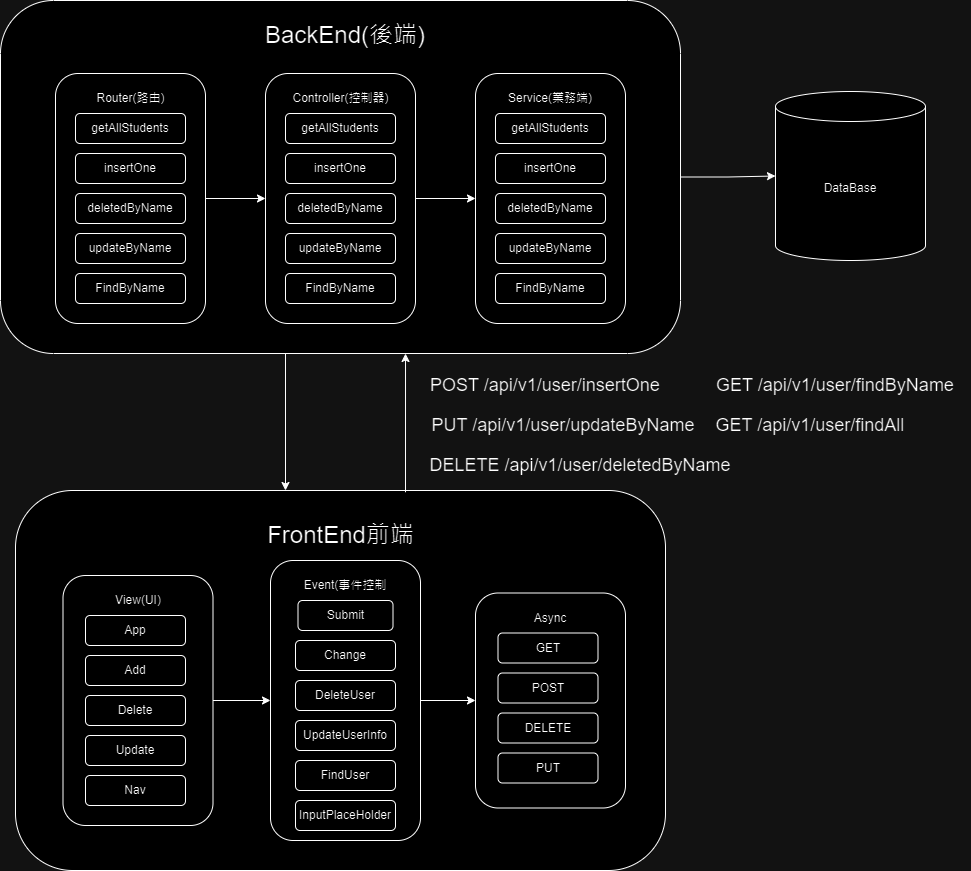

The diagram above was exported from draw.io. Its source (the exported page's mxGraphModel, read from the mxfile embedded in the PNG):
<mxGraphModel dx="2564" dy="968" grid="1" gridSize="10" guides="1" tooltips="1" connect="1" arrows="1" fold="1" page="1" pageScale="1" pageWidth="827" pageHeight="1169" math="0" shadow="0">
  <root>
    <mxCell id="WIyWlLk6GJQsqaUBKTNV-0" />
    <mxCell id="WIyWlLk6GJQsqaUBKTNV-1" parent="WIyWlLk6GJQsqaUBKTNV-0" />
    <mxCell id="Tdk-Mk79KZ2EdBfz0phl-33" style="edgeStyle=orthogonalEdgeStyle;rounded=0;orthogonalLoop=1;jettySize=auto;html=1;exitX=1;exitY=0.5;exitDx=0;exitDy=0;" parent="WIyWlLk6GJQsqaUBKTNV-1" source="Tdk-Mk79KZ2EdBfz0phl-1" target="Tdk-Mk79KZ2EdBfz0phl-0" edge="1">
      <mxGeometry relative="1" as="geometry" />
    </mxCell>
    <mxCell id="Tdk-Mk79KZ2EdBfz0phl-114" style="edgeStyle=orthogonalEdgeStyle;rounded=0;orthogonalLoop=1;jettySize=auto;html=1;exitX=0.5;exitY=1;exitDx=0;exitDy=0;" parent="WIyWlLk6GJQsqaUBKTNV-1" source="Tdk-Mk79KZ2EdBfz0phl-1" target="Tdk-Mk79KZ2EdBfz0phl-34" edge="1">
      <mxGeometry relative="1" as="geometry">
        <Array as="points">
          <mxPoint x="-265" y="503" />
        </Array>
      </mxGeometry>
    </mxCell>
    <mxCell id="Tdk-Mk79KZ2EdBfz0phl-1" value="" style="rounded=1;whiteSpace=wrap;html=1;" parent="WIyWlLk6GJQsqaUBKTNV-1" vertex="1">
      <mxGeometry x="-550" y="150" width="680" height="353" as="geometry" />
    </mxCell>
    <mxCell id="Tdk-Mk79KZ2EdBfz0phl-50" value="" style="rounded=1;whiteSpace=wrap;html=1;" parent="WIyWlLk6GJQsqaUBKTNV-1" vertex="1">
      <mxGeometry x="-495" y="223" width="150" height="250" as="geometry" />
    </mxCell>
    <mxCell id="Tdk-Mk79KZ2EdBfz0phl-77" style="edgeStyle=orthogonalEdgeStyle;rounded=0;orthogonalLoop=1;jettySize=auto;html=1;exitX=1;exitY=0.5;exitDx=0;exitDy=0;entryX=0;entryY=0.5;entryDx=0;entryDy=0;" parent="WIyWlLk6GJQsqaUBKTNV-1" source="Tdk-Mk79KZ2EdBfz0phl-50" target="Tdk-Mk79KZ2EdBfz0phl-56" edge="1">
      <mxGeometry relative="1" as="geometry" />
    </mxCell>
    <mxCell id="Tdk-Mk79KZ2EdBfz0phl-0" value="DataBase" style="shape=cylinder3;whiteSpace=wrap;html=1;boundedLbl=1;backgroundOutline=1;size=15;" parent="WIyWlLk6GJQsqaUBKTNV-1" vertex="1">
      <mxGeometry x="225" y="241" width="150" height="169" as="geometry" />
    </mxCell>
    <mxCell id="Tdk-Mk79KZ2EdBfz0phl-2" value="&lt;font style=&quot;font-size: 24px;&quot;&gt;BackEnd(後端)&lt;/font&gt;" style="text;strokeColor=none;align=center;fillColor=none;html=1;verticalAlign=middle;whiteSpace=wrap;rounded=0;" parent="WIyWlLk6GJQsqaUBKTNV-1" vertex="1">
      <mxGeometry x="-293.75" y="170" width="177.5" height="30" as="geometry" />
    </mxCell>
    <mxCell id="Tdk-Mk79KZ2EdBfz0phl-34" value="" style="rounded=1;whiteSpace=wrap;html=1;" parent="WIyWlLk6GJQsqaUBKTNV-1" vertex="1">
      <mxGeometry x="-535" y="640" width="650" height="380" as="geometry" />
    </mxCell>
    <mxCell id="Tdk-Mk79KZ2EdBfz0phl-48" value="&lt;span style=&quot;text-wrap-mode: nowrap;&quot;&gt;insertOne&lt;/span&gt;" style="rounded=1;whiteSpace=wrap;html=1;" parent="WIyWlLk6GJQsqaUBKTNV-1" vertex="1">
      <mxGeometry x="-475" y="303" width="110" height="30" as="geometry" />
    </mxCell>
    <mxCell id="Tdk-Mk79KZ2EdBfz0phl-47" value="&lt;span style=&quot;text-wrap-mode: nowrap;&quot;&gt;getAllStudents&lt;/span&gt;" style="rounded=1;whiteSpace=wrap;html=1;" parent="WIyWlLk6GJQsqaUBKTNV-1" vertex="1">
      <mxGeometry x="-475" y="263" width="110" height="30" as="geometry" />
    </mxCell>
    <mxCell id="Tdk-Mk79KZ2EdBfz0phl-49" value="&lt;span style=&quot;text-wrap-mode: nowrap;&quot;&gt;deletedByName&lt;/span&gt;" style="rounded=1;whiteSpace=wrap;html=1;" parent="WIyWlLk6GJQsqaUBKTNV-1" vertex="1">
      <mxGeometry x="-475" y="343" width="110" height="30" as="geometry" />
    </mxCell>
    <mxCell id="Tdk-Mk79KZ2EdBfz0phl-51" value="Router(路由&lt;span style=&quot;background-color: initial;&quot;&gt;)&lt;/span&gt;" style="text;html=1;align=center;verticalAlign=middle;whiteSpace=wrap;rounded=0;" parent="WIyWlLk6GJQsqaUBKTNV-1" vertex="1">
      <mxGeometry x="-467.5" y="233" width="95" height="30" as="geometry" />
    </mxCell>
    <mxCell id="Tdk-Mk79KZ2EdBfz0phl-54" value="&lt;span style=&quot;text-wrap-mode: nowrap;&quot;&gt;updateByName&lt;/span&gt;" style="rounded=1;whiteSpace=wrap;html=1;" parent="WIyWlLk6GJQsqaUBKTNV-1" vertex="1">
      <mxGeometry x="-475" y="383" width="110" height="30" as="geometry" />
    </mxCell>
    <mxCell id="Tdk-Mk79KZ2EdBfz0phl-55" value="&lt;span style=&quot;text-wrap-mode: nowrap;&quot;&gt;FindByName&lt;/span&gt;" style="rounded=1;whiteSpace=wrap;html=1;" parent="WIyWlLk6GJQsqaUBKTNV-1" vertex="1">
      <mxGeometry x="-475" y="423" width="110" height="30" as="geometry" />
    </mxCell>
    <mxCell id="Tdk-Mk79KZ2EdBfz0phl-78" style="edgeStyle=orthogonalEdgeStyle;rounded=0;orthogonalLoop=1;jettySize=auto;html=1;exitX=1;exitY=0.5;exitDx=0;exitDy=0;" parent="WIyWlLk6GJQsqaUBKTNV-1" source="Tdk-Mk79KZ2EdBfz0phl-56" target="Tdk-Mk79KZ2EdBfz0phl-70" edge="1">
      <mxGeometry relative="1" as="geometry" />
    </mxCell>
    <mxCell id="Tdk-Mk79KZ2EdBfz0phl-56" value="" style="rounded=1;whiteSpace=wrap;html=1;movable=1;resizable=1;rotatable=1;deletable=1;editable=1;locked=0;connectable=1;" parent="WIyWlLk6GJQsqaUBKTNV-1" vertex="1">
      <mxGeometry x="-285" y="223" width="150" height="250" as="geometry" />
    </mxCell>
    <mxCell id="Tdk-Mk79KZ2EdBfz0phl-57" value="&lt;span style=&quot;text-wrap-mode: nowrap;&quot;&gt;insertOne&lt;/span&gt;" style="rounded=1;whiteSpace=wrap;html=1;movable=1;resizable=1;rotatable=1;deletable=1;editable=1;locked=0;connectable=1;" parent="WIyWlLk6GJQsqaUBKTNV-1" vertex="1">
      <mxGeometry x="-265" y="303" width="110" height="30" as="geometry" />
    </mxCell>
    <mxCell id="Tdk-Mk79KZ2EdBfz0phl-58" value="&lt;span style=&quot;text-wrap-mode: nowrap;&quot;&gt;getAllStudents&lt;/span&gt;" style="rounded=1;whiteSpace=wrap;html=1;movable=1;resizable=1;rotatable=1;deletable=1;editable=1;locked=0;connectable=1;" parent="WIyWlLk6GJQsqaUBKTNV-1" vertex="1">
      <mxGeometry x="-265" y="263" width="110" height="30" as="geometry" />
    </mxCell>
    <mxCell id="Tdk-Mk79KZ2EdBfz0phl-59" value="&lt;span style=&quot;text-wrap-mode: nowrap;&quot;&gt;deletedByName&lt;/span&gt;" style="rounded=1;whiteSpace=wrap;html=1;movable=1;resizable=1;rotatable=1;deletable=1;editable=1;locked=0;connectable=1;" parent="WIyWlLk6GJQsqaUBKTNV-1" vertex="1">
      <mxGeometry x="-265" y="343" width="110" height="30" as="geometry" />
    </mxCell>
    <mxCell id="Tdk-Mk79KZ2EdBfz0phl-60" value="Controller(控制器)" style="text;html=1;align=center;verticalAlign=middle;whiteSpace=wrap;rounded=0;movable=1;resizable=1;rotatable=1;deletable=1;editable=1;locked=0;connectable=1;" parent="WIyWlLk6GJQsqaUBKTNV-1" vertex="1">
      <mxGeometry x="-261.25" y="233" width="102.5" height="30" as="geometry" />
    </mxCell>
    <mxCell id="Tdk-Mk79KZ2EdBfz0phl-61" value="&lt;span style=&quot;text-wrap-mode: nowrap;&quot;&gt;updateByName&lt;/span&gt;" style="rounded=1;whiteSpace=wrap;html=1;movable=1;resizable=1;rotatable=1;deletable=1;editable=1;locked=0;connectable=1;" parent="WIyWlLk6GJQsqaUBKTNV-1" vertex="1">
      <mxGeometry x="-265" y="383" width="110" height="30" as="geometry" />
    </mxCell>
    <mxCell id="Tdk-Mk79KZ2EdBfz0phl-62" value="&lt;span style=&quot;text-wrap-mode: nowrap;&quot;&gt;FindByName&lt;/span&gt;" style="rounded=1;whiteSpace=wrap;html=1;movable=1;resizable=1;rotatable=1;deletable=1;editable=1;locked=0;connectable=1;" parent="WIyWlLk6GJQsqaUBKTNV-1" vertex="1">
      <mxGeometry x="-265" y="423" width="110" height="30" as="geometry" />
    </mxCell>
    <mxCell id="Tdk-Mk79KZ2EdBfz0phl-70" value="" style="rounded=1;whiteSpace=wrap;html=1;movable=1;resizable=1;rotatable=1;deletable=1;editable=1;locked=0;connectable=1;" parent="WIyWlLk6GJQsqaUBKTNV-1" vertex="1">
      <mxGeometry x="-75" y="223" width="150" height="250" as="geometry" />
    </mxCell>
    <mxCell id="Tdk-Mk79KZ2EdBfz0phl-71" value="&lt;span style=&quot;text-wrap-mode: nowrap;&quot;&gt;insertOne&lt;/span&gt;" style="rounded=1;whiteSpace=wrap;html=1;movable=1;resizable=1;rotatable=1;deletable=1;editable=1;locked=0;connectable=1;" parent="WIyWlLk6GJQsqaUBKTNV-1" vertex="1">
      <mxGeometry x="-55" y="303" width="110" height="30" as="geometry" />
    </mxCell>
    <mxCell id="Tdk-Mk79KZ2EdBfz0phl-72" value="&lt;span style=&quot;text-wrap-mode: nowrap;&quot;&gt;getAllStudents&lt;/span&gt;" style="rounded=1;whiteSpace=wrap;html=1;movable=1;resizable=1;rotatable=1;deletable=1;editable=1;locked=0;connectable=1;" parent="WIyWlLk6GJQsqaUBKTNV-1" vertex="1">
      <mxGeometry x="-55" y="263" width="110" height="30" as="geometry" />
    </mxCell>
    <mxCell id="Tdk-Mk79KZ2EdBfz0phl-73" value="&lt;span style=&quot;text-wrap-mode: nowrap;&quot;&gt;deletedByName&lt;/span&gt;" style="rounded=1;whiteSpace=wrap;html=1;movable=1;resizable=1;rotatable=1;deletable=1;editable=1;locked=0;connectable=1;" parent="WIyWlLk6GJQsqaUBKTNV-1" vertex="1">
      <mxGeometry x="-55" y="343" width="110" height="30" as="geometry" />
    </mxCell>
    <mxCell id="Tdk-Mk79KZ2EdBfz0phl-74" value="Service(業務端)" style="text;html=1;align=center;verticalAlign=middle;whiteSpace=wrap;rounded=0;movable=1;resizable=1;rotatable=1;deletable=1;editable=1;locked=0;connectable=1;" parent="WIyWlLk6GJQsqaUBKTNV-1" vertex="1">
      <mxGeometry x="-45" y="233" width="90" height="30" as="geometry" />
    </mxCell>
    <mxCell id="Tdk-Mk79KZ2EdBfz0phl-75" value="&lt;span style=&quot;text-wrap-mode: nowrap;&quot;&gt;updateByName&lt;/span&gt;" style="rounded=1;whiteSpace=wrap;html=1;movable=1;resizable=1;rotatable=1;deletable=1;editable=1;locked=0;connectable=1;" parent="WIyWlLk6GJQsqaUBKTNV-1" vertex="1">
      <mxGeometry x="-55" y="383" width="110" height="30" as="geometry" />
    </mxCell>
    <mxCell id="Tdk-Mk79KZ2EdBfz0phl-76" value="&lt;span style=&quot;text-wrap-mode: nowrap;&quot;&gt;FindByName&lt;/span&gt;" style="rounded=1;whiteSpace=wrap;html=1;movable=1;resizable=1;rotatable=1;deletable=1;editable=1;locked=0;connectable=1;" parent="WIyWlLk6GJQsqaUBKTNV-1" vertex="1">
      <mxGeometry x="-55" y="423" width="110" height="30" as="geometry" />
    </mxCell>
    <mxCell id="Tdk-Mk79KZ2EdBfz0phl-111" style="edgeStyle=orthogonalEdgeStyle;rounded=0;orthogonalLoop=1;jettySize=auto;html=1;exitX=1;exitY=0.5;exitDx=0;exitDy=0;entryX=0;entryY=0.5;entryDx=0;entryDy=0;" parent="WIyWlLk6GJQsqaUBKTNV-1" source="Tdk-Mk79KZ2EdBfz0phl-79" target="Tdk-Mk79KZ2EdBfz0phl-102" edge="1">
      <mxGeometry relative="1" as="geometry" />
    </mxCell>
    <mxCell id="Tdk-Mk79KZ2EdBfz0phl-79" value="" style="rounded=1;whiteSpace=wrap;html=1;" parent="WIyWlLk6GJQsqaUBKTNV-1" vertex="1">
      <mxGeometry x="-280" y="710" width="150" height="280" as="geometry" />
    </mxCell>
    <mxCell id="Tdk-Mk79KZ2EdBfz0phl-80" value="&lt;span style=&quot;text-wrap-mode: nowrap;&quot;&gt;Change&lt;/span&gt;" style="rounded=1;whiteSpace=wrap;html=1;" parent="WIyWlLk6GJQsqaUBKTNV-1" vertex="1">
      <mxGeometry x="-255" y="790" width="100" height="30" as="geometry" />
    </mxCell>
    <mxCell id="Tdk-Mk79KZ2EdBfz0phl-81" value="&lt;span style=&quot;text-wrap-mode: nowrap;&quot;&gt;Submit&lt;/span&gt;" style="rounded=1;whiteSpace=wrap;html=1;" parent="WIyWlLk6GJQsqaUBKTNV-1" vertex="1">
      <mxGeometry x="-252.5" y="750" width="95" height="30" as="geometry" />
    </mxCell>
    <mxCell id="Tdk-Mk79KZ2EdBfz0phl-82" value="&lt;span style=&quot;text-wrap-mode: nowrap;&quot;&gt;DeleteUser&lt;/span&gt;" style="rounded=1;whiteSpace=wrap;html=1;" parent="WIyWlLk6GJQsqaUBKTNV-1" vertex="1">
      <mxGeometry x="-255" y="830" width="100" height="30" as="geometry" />
    </mxCell>
    <mxCell id="Tdk-Mk79KZ2EdBfz0phl-83" value="Event(事件控制" style="text;html=1;align=center;verticalAlign=middle;whiteSpace=wrap;rounded=0;" parent="WIyWlLk6GJQsqaUBKTNV-1" vertex="1">
      <mxGeometry x="-248.75" y="720" width="87.5" height="30" as="geometry" />
    </mxCell>
    <mxCell id="Tdk-Mk79KZ2EdBfz0phl-84" value="&lt;span style=&quot;text-wrap-mode: nowrap;&quot;&gt;UpdateUserInfo&lt;/span&gt;" style="rounded=1;whiteSpace=wrap;html=1;" parent="WIyWlLk6GJQsqaUBKTNV-1" vertex="1">
      <mxGeometry x="-255" y="870" width="100" height="30" as="geometry" />
    </mxCell>
    <mxCell id="Tdk-Mk79KZ2EdBfz0phl-85" value="&lt;span style=&quot;text-wrap-mode: nowrap;&quot;&gt;FindUser&lt;/span&gt;" style="rounded=1;whiteSpace=wrap;html=1;" parent="WIyWlLk6GJQsqaUBKTNV-1" vertex="1">
      <mxGeometry x="-255" y="910" width="100" height="30" as="geometry" />
    </mxCell>
    <mxCell id="Tdk-Mk79KZ2EdBfz0phl-110" style="edgeStyle=orthogonalEdgeStyle;rounded=0;orthogonalLoop=1;jettySize=auto;html=1;exitX=1;exitY=0.5;exitDx=0;exitDy=0;entryX=0;entryY=0.5;entryDx=0;entryDy=0;" parent="WIyWlLk6GJQsqaUBKTNV-1" source="Tdk-Mk79KZ2EdBfz0phl-86" target="Tdk-Mk79KZ2EdBfz0phl-79" edge="1">
      <mxGeometry relative="1" as="geometry" />
    </mxCell>
    <mxCell id="Tdk-Mk79KZ2EdBfz0phl-86" value="" style="rounded=1;whiteSpace=wrap;html=1;" parent="WIyWlLk6GJQsqaUBKTNV-1" vertex="1">
      <mxGeometry x="-487.5" y="725" width="150" height="250" as="geometry" />
    </mxCell>
    <mxCell id="Tdk-Mk79KZ2EdBfz0phl-87" value="&lt;span style=&quot;text-wrap-mode: nowrap;&quot;&gt;Add&lt;/span&gt;" style="rounded=1;whiteSpace=wrap;html=1;" parent="WIyWlLk6GJQsqaUBKTNV-1" vertex="1">
      <mxGeometry x="-465" y="805" width="100" height="30" as="geometry" />
    </mxCell>
    <mxCell id="Tdk-Mk79KZ2EdBfz0phl-88" value="&lt;span style=&quot;text-wrap-mode: nowrap;&quot;&gt;App&lt;/span&gt;" style="rounded=1;whiteSpace=wrap;html=1;" parent="WIyWlLk6GJQsqaUBKTNV-1" vertex="1">
      <mxGeometry x="-465" y="765" width="100" height="30" as="geometry" />
    </mxCell>
    <mxCell id="Tdk-Mk79KZ2EdBfz0phl-89" value="&lt;span style=&quot;text-wrap-mode: nowrap;&quot;&gt;Delete&lt;/span&gt;" style="rounded=1;whiteSpace=wrap;html=1;" parent="WIyWlLk6GJQsqaUBKTNV-1" vertex="1">
      <mxGeometry x="-465" y="845" width="100" height="30" as="geometry" />
    </mxCell>
    <mxCell id="Tdk-Mk79KZ2EdBfz0phl-90" value="View(UI)" style="text;html=1;align=center;verticalAlign=middle;whiteSpace=wrap;rounded=0;" parent="WIyWlLk6GJQsqaUBKTNV-1" vertex="1">
      <mxGeometry x="-442.5" y="735" width="60" height="30" as="geometry" />
    </mxCell>
    <mxCell id="Tdk-Mk79KZ2EdBfz0phl-91" value="&lt;span style=&quot;text-wrap-mode: nowrap;&quot;&gt;Update&lt;/span&gt;" style="rounded=1;whiteSpace=wrap;html=1;" parent="WIyWlLk6GJQsqaUBKTNV-1" vertex="1">
      <mxGeometry x="-465" y="885" width="100" height="30" as="geometry" />
    </mxCell>
    <mxCell id="Tdk-Mk79KZ2EdBfz0phl-92" value="&lt;span style=&quot;text-wrap-mode: nowrap;&quot;&gt;Nav&lt;/span&gt;" style="rounded=1;whiteSpace=wrap;html=1;" parent="WIyWlLk6GJQsqaUBKTNV-1" vertex="1">
      <mxGeometry x="-465" y="925" width="100" height="30" as="geometry" />
    </mxCell>
    <mxCell id="Tdk-Mk79KZ2EdBfz0phl-93" value="&lt;span style=&quot;text-wrap-mode: nowrap;&quot;&gt;InputPlaceHolder&lt;/span&gt;" style="rounded=1;whiteSpace=wrap;html=1;" parent="WIyWlLk6GJQsqaUBKTNV-1" vertex="1">
      <mxGeometry x="-255" y="950" width="100" height="30" as="geometry" />
    </mxCell>
    <mxCell id="Tdk-Mk79KZ2EdBfz0phl-102" value="" style="rounded=1;whiteSpace=wrap;html=1;" parent="WIyWlLk6GJQsqaUBKTNV-1" vertex="1">
      <mxGeometry x="-75" y="742.5" width="150" height="215" as="geometry" />
    </mxCell>
    <mxCell id="Tdk-Mk79KZ2EdBfz0phl-103" value="&lt;span style=&quot;text-wrap-mode: nowrap;&quot;&gt;POST&lt;/span&gt;" style="rounded=1;whiteSpace=wrap;html=1;" parent="WIyWlLk6GJQsqaUBKTNV-1" vertex="1">
      <mxGeometry x="-52.5" y="822.5" width="100" height="30" as="geometry" />
    </mxCell>
    <mxCell id="Tdk-Mk79KZ2EdBfz0phl-104" value="&lt;span style=&quot;text-wrap-mode: nowrap;&quot;&gt;GET&lt;/span&gt;" style="rounded=1;whiteSpace=wrap;html=1;" parent="WIyWlLk6GJQsqaUBKTNV-1" vertex="1">
      <mxGeometry x="-52.5" y="782.5" width="100" height="30" as="geometry" />
    </mxCell>
    <mxCell id="Tdk-Mk79KZ2EdBfz0phl-105" value="&lt;span style=&quot;text-wrap-mode: nowrap;&quot;&gt;DELETE&lt;/span&gt;" style="rounded=1;whiteSpace=wrap;html=1;" parent="WIyWlLk6GJQsqaUBKTNV-1" vertex="1">
      <mxGeometry x="-52.5" y="862.5" width="100" height="30" as="geometry" />
    </mxCell>
    <mxCell id="Tdk-Mk79KZ2EdBfz0phl-106" value="Async" style="text;html=1;align=center;verticalAlign=middle;whiteSpace=wrap;rounded=0;" parent="WIyWlLk6GJQsqaUBKTNV-1" vertex="1">
      <mxGeometry x="-30" y="752.5" width="60" height="30" as="geometry" />
    </mxCell>
    <mxCell id="Tdk-Mk79KZ2EdBfz0phl-107" value="&lt;span style=&quot;text-wrap-mode: nowrap;&quot;&gt;PUT&lt;/span&gt;" style="rounded=1;whiteSpace=wrap;html=1;" parent="WIyWlLk6GJQsqaUBKTNV-1" vertex="1">
      <mxGeometry x="-52.5" y="902.5" width="100" height="30" as="geometry" />
    </mxCell>
    <mxCell id="Tdk-Mk79KZ2EdBfz0phl-112" value="&lt;font style=&quot;font-size: 24px;&quot;&gt;FrontEnd前端&lt;/font&gt;" style="text;html=1;align=center;verticalAlign=middle;whiteSpace=wrap;rounded=0;" parent="WIyWlLk6GJQsqaUBKTNV-1" vertex="1">
      <mxGeometry x="-297.5" y="670" width="175" height="30" as="geometry" />
    </mxCell>
    <mxCell id="Tdk-Mk79KZ2EdBfz0phl-118" style="edgeStyle=orthogonalEdgeStyle;rounded=0;orthogonalLoop=1;jettySize=auto;html=1;exitX=0.75;exitY=0;exitDx=0;exitDy=0;entryX=0.739;entryY=0.995;entryDx=0;entryDy=0;entryPerimeter=0;" parent="WIyWlLk6GJQsqaUBKTNV-1" edge="1">
      <mxGeometry relative="1" as="geometry">
        <mxPoint x="-145" y="641.76" as="sourcePoint" />
        <mxPoint x="-144.98000000000002" y="502.995" as="targetPoint" />
      </mxGeometry>
    </mxCell>
    <mxCell id="3LCLKkuAofHUKQzZEifH-0" value="&lt;font style=&quot;font-size: 18px;&quot;&gt;GET /api/v1/user/findAll&lt;/font&gt;" style="text;html=1;align=center;verticalAlign=middle;whiteSpace=wrap;rounded=0;" vertex="1" parent="WIyWlLk6GJQsqaUBKTNV-1">
      <mxGeometry x="150" y="560" width="220" height="30" as="geometry" />
    </mxCell>
    <mxCell id="3LCLKkuAofHUKQzZEifH-1" value="&lt;font style=&quot;font-size: 18px;&quot;&gt;DELETE /api/v1/user/deletedByName&lt;/font&gt;" style="text;html=1;align=center;verticalAlign=middle;whiteSpace=wrap;rounded=0;" vertex="1" parent="WIyWlLk6GJQsqaUBKTNV-1">
      <mxGeometry x="-135" y="600" width="330" height="30" as="geometry" />
    </mxCell>
    <mxCell id="3LCLKkuAofHUKQzZEifH-2" value="&lt;font style=&quot;font-size: 18px;&quot;&gt;POST /api/v1/user/insertOne&lt;/font&gt;" style="text;html=1;align=center;verticalAlign=middle;whiteSpace=wrap;rounded=0;" vertex="1" parent="WIyWlLk6GJQsqaUBKTNV-1">
      <mxGeometry x="-140" y="520" width="270" height="30" as="geometry" />
    </mxCell>
    <mxCell id="3LCLKkuAofHUKQzZEifH-3" value="&lt;font style=&quot;font-size: 18px;&quot;&gt;GET /api/v1/user/findByName&lt;/font&gt;" style="text;html=1;align=center;verticalAlign=middle;whiteSpace=wrap;rounded=0;" vertex="1" parent="WIyWlLk6GJQsqaUBKTNV-1">
      <mxGeometry x="150" y="520" width="270" height="30" as="geometry" />
    </mxCell>
    <mxCell id="3LCLKkuAofHUKQzZEifH-6" value="&lt;font style=&quot;font-size: 18px;&quot;&gt;PUT /api/v1/user/updateByName&lt;/font&gt;" style="text;html=1;align=center;verticalAlign=middle;whiteSpace=wrap;rounded=0;" vertex="1" parent="WIyWlLk6GJQsqaUBKTNV-1">
      <mxGeometry x="-122.5" y="560" width="270" height="30" as="geometry" />
    </mxCell>
  </root>
</mxGraphModel>